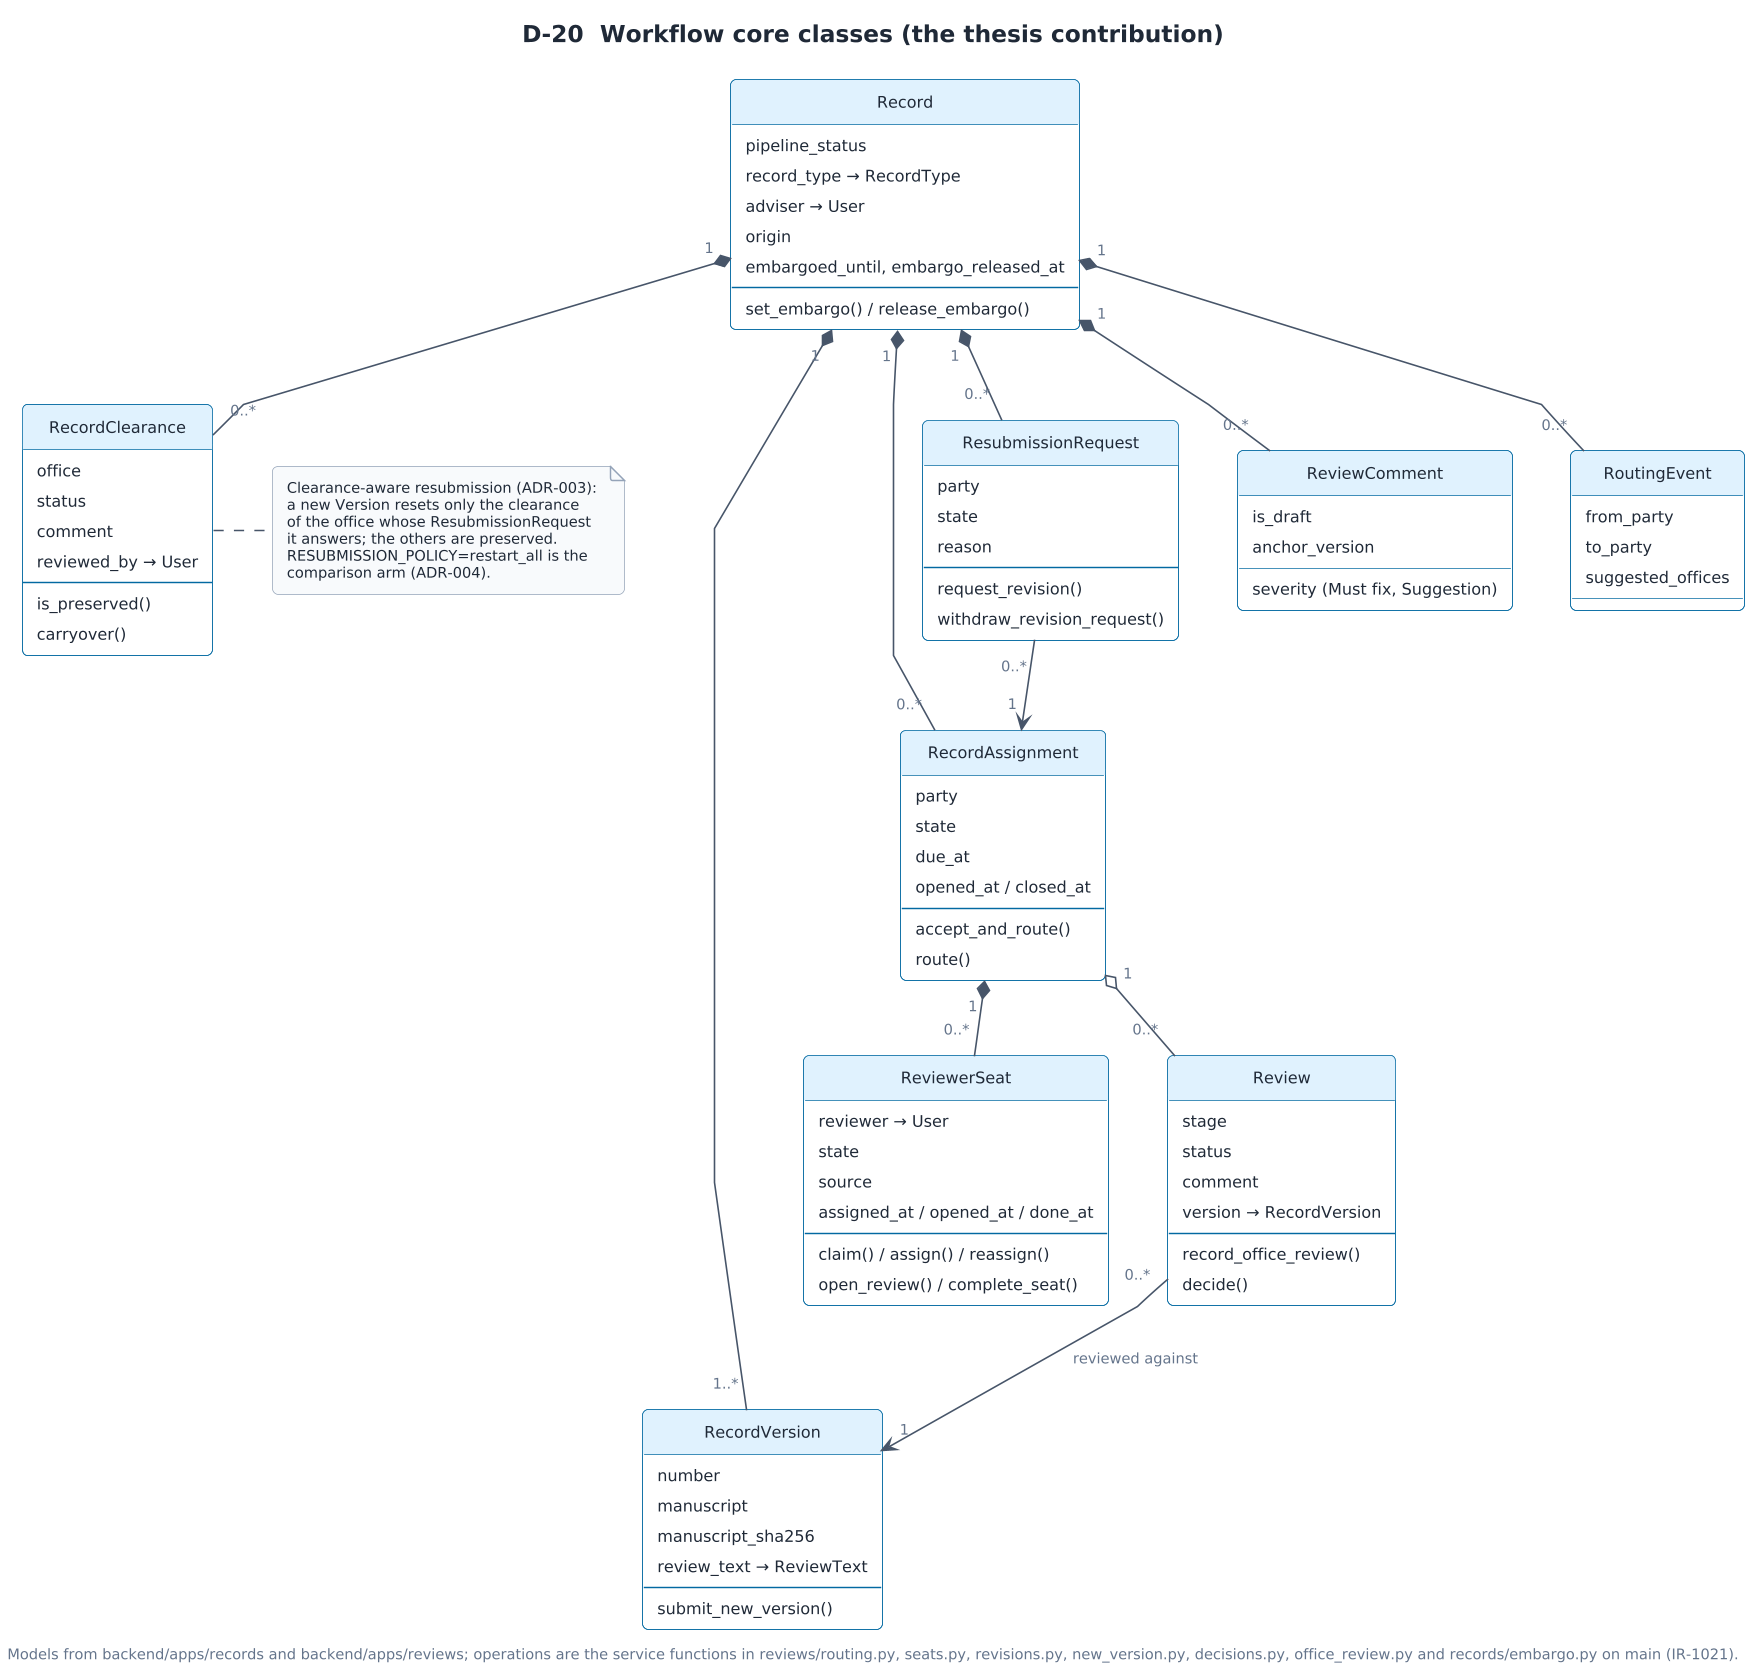

The diagram above was rendered by PlantUML. Its source (embedded in the PNG):
@startuml
!include ../iris-style.puml
skinparam LineType polyline
title D-20  Workflow core classes (the thesis contribution)
caption Models from backend/apps/records and backend/apps/reviews; operations are the service functions in reviews/routing.py, seats.py, revisions.py, new_version.py, decisions.py, office_review.py and records/embargo.py on main (IR-1021).
show methods

class Record {
  pipeline_status
  record_type → RecordType
  adviser → User
  origin
  embargoed_until, embargo_released_at
  --
  set_embargo() / release_embargo()
}
class RecordVersion {
  number
  manuscript
  manuscript_sha256
  review_text → ReviewText
  --
  submit_new_version()
}
class RecordAssignment {
  party
  state
  due_at
  opened_at / closed_at
  --
  accept_and_route()
  route()
}
class ReviewerSeat {
  reviewer → User
  state
  source
  assigned_at / opened_at / done_at
  --
  claim() / assign() / reassign()
  open_review() / complete_seat()
}
class RecordClearance {
  office
  status
  comment
  reviewed_by → User
  --
  is_preserved()
  carryover()
}
class ResubmissionRequest {
  party
  state
  reason
  --
  request_revision()
  withdraw_revision_request()
}
class Review {
  stage
  status
  comment
  version → RecordVersion
  --
  record_office_review()
  decide()
}
class ReviewComment {
  severity (Must fix, Suggestion)
  is_draft
  anchor_version
}
class RoutingEvent {
  from_party
  to_party
  suggested_offices
}

Record "1" *-- "1..*" RecordVersion
Record "1" *-- "0..*" RecordAssignment
RecordAssignment "1" *-- "0..*" ReviewerSeat
Record "1" *-- "0..*" RecordClearance
Record "1" *-- "0..*" ResubmissionRequest
ResubmissionRequest "0..*" --> "1" RecordAssignment
RecordAssignment "1" o-- "0..*" Review
Review "0..*" --> "1" RecordVersion : reviewed against
Record "1" *-- "0..*" ReviewComment
Record "1" *-- "0..*" RoutingEvent

note right of RecordClearance
  Clearance-aware resubmission (ADR-003):
  a new Version resets only the clearance
  of the office whose ResubmissionRequest
  it answers; the others are preserved.
  RESUBMISSION_POLICY=restart_all is the
  comparison arm (ADR-004).
end note
@enduml